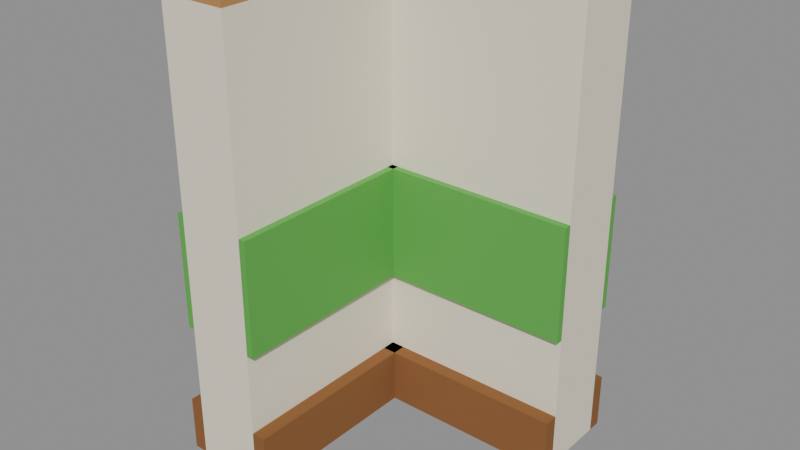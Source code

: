 # Source: partition-full-elbow.blend  (saved by Blender 5.2.45; exported with 4.5.12 LTS)
import bpy
from mathutils import Matrix  # noqa: F401  (used for matrix-valued properties, if any)

bpy.ops.wm.read_factory_settings(use_empty=True)
scene = bpy.context.scene
scene.name = 'Scene'

# ---- collections
col_col_lowpoly = bpy.data.collections.new('COL_LowPoly'); scene.collection.children.link(col_col_lowpoly)

# ---- images (referenced by path relative to the original .blend; pixels are not part of the script)
import os
ASSET_DIR = os.environ.get("B2B_ASSET_DIR", "")  # directory of the original .blend (textures are referenced by path, not embedded)
HERE = os.path.dirname(os.path.abspath(__file__))  # packed textures are extracted next to this script under _unpacked/

def load_image(name, relpath, width, height, colorspace="sRGB"):
    """Load a texture the original file referenced (path relative to the .blend, or extracted next to this script)."""
    p = next((c for c in (os.path.join(HERE, relpath), os.path.join(ASSET_DIR, relpath)) if relpath and os.path.exists(c)), "")
    if p:
        img = bpy.data.images.load(p, check_existing=True)
        img.name = name
    else:  # same state as the original file: an image datablock whose file is absent (Cycles renders it pink)
        img = bpy.data.images.new(name, width, height)
        img.source = "FILE"
        img.filepath = "//" + (relpath or name)
    img.colorspace_settings.name = colorspace
    return img
img_partition_full_elbow_basecolor = load_image('partition-full-elbow_BaseColor', '_unpacked/partition-full-elbow_BaseColor.6f0d2259.png', 128, 48, 'sRGB')
img_partition_full_elbow_maskmap = load_image('partition-full-elbow_MaskMap', '_unpacked/partition-full-elbow_MaskMap.441a8aff.png', 128, 48, 'Non-Color')

# ---- materials (node trees are filled in below, after node groups)
mat_m_partition_full_elbow = bpy.data.materials.new('M_partition-full-elbow')

# ---- material node trees
mat_m_partition_full_elbow.use_nodes = True; mat_m_partition_full_elbow.node_tree.nodes.clear()
_N = mat_m_partition_full_elbow.node_tree.nodes; _L = mat_m_partition_full_elbow.node_tree.links
n0 = _N.new('ShaderNodeBsdfPrincipled'); n0.name = 'Principled BSDF'; n0.location = (-200, 100)
n0.inputs[10].default_value = 0.005
n1 = _N.new('ShaderNodeOutputMaterial'); n1.name = 'Material Output'; n1.location = (200, 100)
n2 = _N.new('ShaderNodeTexImage'); n2.name = 'Image Texture'; n2.location = (0, 0)
n2.image = img_partition_full_elbow_basecolor
n2.interpolation = 'Closest'
n3 = _N.new('ShaderNodeTexImage'); n3.name = 'Image Texture.001'; n3.location = (0, 0)
n3.image = img_partition_full_elbow_maskmap
n3.interpolation = 'Closest'
n4 = _N.new('ShaderNodeSeparateColor'); n4.name = 'Separate Color'; n4.location = (0, 0)
n5 = _N.new('ShaderNodeMath'); n5.name = 'Math'; n5.location = (0, 0)
n5.operation = 'SUBTRACT'
n5.inputs[0].default_value = 1.0
_L.new(n0.outputs[0], n1.inputs[0])
_L.new(n2.outputs[0], n0.inputs[0])
_L.new(n3.outputs[0], n4.inputs[0])
_L.new(n4.outputs[0], n0.inputs[1])
_L.new(n3.outputs[1], n5.inputs[1])
_L.new(n5.outputs[0], n0.inputs[2])
n1.is_active_output = True

# ---- meshes
me_partition_full_elbow = bpy.data.meshes.new('partition-full-elbow')
me_partition_full_elbow.from_pydata([(-0.075, -0.075, 0.0), (0.075, -0.075, 0.0), (0.075, 0.075, 0.0), (-0.075, 0.075, 0.0), (-0.075, -0.075, 0.97), (0.075, -0.075, 0.97), (0.075, 0.075, 0.97), (-0.075, 0.075, 0.97), (-0.075, -0.075, 0.97), (0.075, -0.075, 0.97), (0.075, 0.075, 0.97), (-0.075, 0.075, 0.97), (-0.075, -0.075, 1.0), (0.075, -0.075, 1.0), (0.075, 0.075, 1.0), (-0.075, 0.075, 1.0), (0.075, -0.075, 0.0), (0.5, -0.075, 0.0), (0.5, 0.075, 0.0), (0.075, 0.075, 0.0), (0.075, -0.075, 0.97), (0.5, -0.075, 0.97), (0.5, 0.075, 0.97), (0.075, 0.075, 0.97), (0.075, -0.075, 0.97), (0.5, -0.075, 0.97), (0.5, 0.075, 0.97), (0.075, 0.075, 0.97), (0.075, -0.075, 1.0), (0.5, -0.075, 1.0), (0.5, 0.075, 1.0), (0.075, 0.075, 1.0), (0.075, 0.075, 0.0), (0.5, 0.075, 0.0), (0.5, 0.105, 0.0), (0.075, 0.105, 0.0), (0.075, 0.075, 0.12), (0.5, 0.075, 0.12), (0.5, 0.105, 0.12), (0.075, 0.105, 0.12), (0.075, -0.105, 0.0), (0.5, -0.105, 0.0), (0.5, -0.075, 0.0), (0.075, -0.075, 0.0), (0.075, -0.105, 0.12), (0.5, -0.105, 0.12), (0.5, -0.075, 0.12), (0.075, -0.075, 0.12), (0.075, 0.075, 0.3), (0.5, 0.075, 0.3), (0.5, 0.09, 0.3), (0.075, 0.09, 0.3), (0.075, 0.075, 0.55), (0.5, 0.075, 0.55), (0.5, 0.09, 0.55), (0.075, 0.09, 0.55), (0.075, -0.09, 0.3), (0.5, -0.09, 0.3), (0.5, -0.075, 0.3), (0.075, -0.075, 0.3), (0.075, -0.09, 0.55), (0.5, -0.09, 0.55), (0.5, -0.075, 0.55), (0.075, -0.075, 0.55), (-0.075, -0.5, 0.0), (0.075, -0.5, 0.0), (0.075, -0.075, 0.0), (-0.075, -0.075, 0.0), (-0.075, -0.5, 0.97), (0.075, -0.5, 0.97), (0.075, -0.075, 0.97), (-0.075, -0.075, 0.97), (-0.075, -0.5, 0.97), (0.075, -0.5, 0.97), (0.075, -0.075, 0.97), (-0.075, -0.075, 0.97), (-0.075, -0.5, 1.0), (0.075, -0.5, 1.0), (0.075, -0.075, 1.0), (-0.075, -0.075, 1.0), (0.075, -0.5, 0.0), (0.105, -0.5, 0.0), (0.105, -0.075, 0.0), (0.075, -0.075, 0.0), (0.075, -0.5, 0.12), (0.105, -0.5, 0.12), (0.105, -0.075, 0.12), (0.075, -0.075, 0.12), (-0.105, -0.5, 0.0), (-0.075, -0.5, 0.0), (-0.075, -0.075, 0.0), (-0.105, -0.075, 0.0), (-0.105, -0.5, 0.12), (-0.075, -0.5, 0.12), (-0.075, -0.075, 0.12), (-0.105, -0.075, 0.12), (0.075, -0.5, 0.3), (0.09, -0.5, 0.3), (0.09, -0.075, 0.3), (0.075, -0.075, 0.3), (0.075, -0.5, 0.55), (0.09, -0.5, 0.55), (0.09, -0.075, 0.55), (0.075, -0.075, 0.55), (-0.09, -0.5, 0.3), (-0.075, -0.5, 0.3), (-0.075, -0.075, 0.3), (-0.09, -0.075, 0.3), (-0.09, -0.5, 0.55), (-0.075, -0.5, 0.55), (-0.075, -0.075, 0.55), (-0.09, -0.075, 0.55), (-0.105, -0.105, 0.0), (-0.075, -0.105, 0.0), (-0.075, 0.105, 0.0), (-0.105, 0.105, 0.0), (-0.105, -0.105, 0.12), (-0.075, -0.105, 0.12), (-0.075, 0.105, 0.12), (-0.105, 0.105, 0.12), (-0.09, -0.09, 0.3), (-0.075, -0.09, 0.3), (-0.075, 0.09, 0.3), (-0.09, 0.09, 0.3), (-0.09, -0.09, 0.55), (-0.075, -0.09, 0.55), (-0.075, 0.09, 0.55), (-0.09, 0.09, 0.55), (-0.105, 0.075, 0.0), (0.105, 0.075, 0.0), (0.105, 0.105, 0.0), (-0.105, 0.105, 0.0), (-0.105, 0.075, 0.12), (0.105, 0.075, 0.12), (0.105, 0.105, 0.12), (-0.105, 0.105, 0.12), (-0.09, 0.075, 0.3), (0.09, 0.075, 0.3), (0.09, 0.09, 0.3), (-0.09, 0.09, 0.3), (-0.09, 0.075, 0.55), (0.09, 0.075, 0.55), (0.09, 0.09, 0.55), (-0.09, 0.09, 0.55)], [], [(0, 3, 2, 1), (4, 5, 6, 7), (0, 1, 5, 4), (1, 2, 6, 5), (2, 3, 7, 6), (3, 0, 4, 7), (8, 11, 10, 9), (12, 13, 14, 15), (8, 9, 13, 12), (9, 10, 14, 13), (10, 11, 15, 14), (11, 8, 12, 15), (16, 19, 18, 17), (20, 21, 22, 23), (16, 17, 21, 20), (17, 18, 22, 21), (18, 19, 23, 22), (19, 16, 20, 23), (24, 27, 26, 25), (28, 29, 30, 31), (24, 25, 29, 28), (25, 26, 30, 29), (26, 27, 31, 30), (27, 24, 28, 31), (32, 35, 34, 33), (36, 37, 38, 39), (32, 33, 37, 36), (33, 34, 38, 37), (34, 35, 39, 38), (35, 32, 36, 39), (40, 43, 42, 41), (44, 45, 46, 47), (40, 41, 45, 44), (41, 42, 46, 45), (42, 43, 47, 46), (43, 40, 44, 47), (48, 51, 50, 49), (52, 53, 54, 55), (48, 49, 53, 52), (49, 50, 54, 53), (50, 51, 55, 54), (51, 48, 52, 55), (56, 59, 58, 57), (60, 61, 62, 63), (56, 57, 61, 60), (57, 58, 62, 61), (58, 59, 63, 62), (59, 56, 60, 63), (64, 67, 66, 65), (68, 69, 70, 71), (64, 65, 69, 68), (65, 66, 70, 69), (66, 67, 71, 70), (67, 64, 68, 71), (72, 75, 74, 73), (76, 77, 78, 79), (72, 73, 77, 76), (73, 74, 78, 77), (74, 75, 79, 78), (75, 72, 76, 79), (80, 83, 82, 81), (84, 85, 86, 87), (80, 81, 85, 84), (81, 82, 86, 85), (82, 83, 87, 86), (83, 80, 84, 87), (88, 91, 90, 89), (92, 93, 94, 95), (88, 89, 93, 92), (89, 90, 94, 93), (90, 91, 95, 94), (91, 88, 92, 95), (96, 99, 98, 97), (100, 101, 102, 103), (96, 97, 101, 100), (97, 98, 102, 101), (98, 99, 103, 102), (99, 96, 100, 103), (104, 107, 106, 105), (108, 109, 110, 111), (104, 105, 109, 108), (105, 106, 110, 109), (106, 107, 111, 110), (107, 104, 108, 111), (112, 115, 114, 113), (116, 117, 118, 119), (112, 113, 117, 116), (113, 114, 118, 117), (114, 115, 119, 118), (115, 112, 116, 119), (120, 123, 122, 121), (124, 125, 126, 127), (120, 121, 125, 124), (121, 122, 126, 125), (122, 123, 127, 126), (123, 120, 124, 127), (128, 131, 130, 129), (132, 133, 134, 135), (128, 129, 133, 132), (129, 130, 134, 133), (130, 131, 135, 134), (131, 128, 132, 135), (136, 139, 138, 137), (140, 141, 142, 143), (136, 137, 141, 140), (137, 138, 142, 141), (138, 139, 143, 142), (139, 136, 140, 143)])
_uv = me_partition_full_elbow.uv_layers.new(name='UVMap')
_uv.uv.foreach_set('vector', [0.6875, 0.1667, 0.6875, 0.1667, 0.6875, 0.1667, 0.6875, 0.1667, 0.6875, 0.1667, 0.6875, 0.1667, 0.6875, 0.1667, 0.6875, 0.1667, 0.6875, 0.1667, 0.6875, 0.1667, 0.6875, 0.1667, 0.6875, 0.1667, 0.6875, 0.1667, 0.6875, 0.1667, 0.6875, 0.1667, 0.6875, 0.1667, 0.6875, 0.1667, 0.6875, 0.1667, 0.6875, 0.1667, 0.6875, 0.1667, 0.6875, 0.1667, 0.6875, 0.1667, 0.6875, 0.1667, 0.6875, 0.1667, 0.6875, 0.5, 0.6875, 0.5, 0.6875, 0.5, 0.6875, 0.5, 0.6875, 0.5, 0.6875, 0.5, 0.6875, 0.5, 0.6875, 0.5, 0.6875, 0.5, 0.6875, 0.5, 0.6875, 0.5, 0.6875, 0.5, 0.6875, 0.5, 0.6875, 0.5, 0.6875, 0.5, 0.6875, 0.5, 0.6875, 0.5, 0.6875, 0.5, 0.6875, 0.5, 0.6875, 0.5, 0.6875, 0.5, 0.6875, 0.5, 0.6875, 0.5, 0.6875, 0.5, 0.6875, 0.1667, 0.6875, 0.1667, 0.6875, 0.1667, 0.6875, 0.1667, 0.6875, 0.1667, 0.6875, 0.1667, 0.6875, 0.1667, 0.6875, 0.1667, 0.6875, 0.1667, 0.6875, 0.1667, 0.6875, 0.1667, 0.6875, 0.1667, 0.6875, 0.1667, 0.6875, 0.1667, 0.6875, 0.1667, 0.6875, 0.1667, 0.6875, 0.1667, 0.6875, 0.1667, 0.6875, 0.1667, 0.6875, 0.1667, 0.6875, 0.1667, 0.6875, 0.1667, 0.6875, 0.1667, 0.6875, 0.1667, 0.6875, 0.5, 0.6875, 0.5, 0.6875, 0.5, 0.6875, 0.5, 0.6875, 0.5, 0.6875, 0.5, 0.6875, 0.5, 0.6875, 0.5, 0.6875, 0.5, 0.6875, 0.5, 0.6875, 0.5, 0.6875, 0.5, 0.6875, 0.5, 0.6875, 0.5, 0.6875, 0.5, 0.6875, 0.5, 0.6875, 0.5, 0.6875, 0.5, 0.6875, 0.5, 0.6875, 0.5, 0.6875, 0.5, 0.6875, 0.5, 0.6875, 0.5, 0.6875, 0.5, 0.8125, 0.5, 0.8125, 0.5, 0.8125, 0.5, 0.8125, 0.5, 0.8125, 0.5, 0.8125, 0.5, 0.8125, 0.5, 0.8125, 0.5, 0.8125, 0.5, 0.8125, 0.5, 0.8125, 0.5, 0.8125, 0.5, 0.8125, 0.5, 0.8125, 0.5, 0.8125, 0.5, 0.8125, 0.5, 0.8125, 0.5, 0.8125, 0.5, 0.8125, 0.5, 0.8125, 0.5, 0.8125, 0.5, 0.8125, 0.5, 0.8125, 0.5, 0.8125, 0.5, 0.8125, 0.5, 0.8125, 0.5, 0.8125, 0.5, 0.8125, 0.5, 0.8125, 0.5, 0.8125, 0.5, 0.8125, 0.5, 0.8125, 0.5, 0.8125, 0.5, 0.8125, 0.5, 0.8125, 0.5, 0.8125, 0.5, 0.8125, 0.5, 0.8125, 0.5, 0.8125, 0.5, 0.8125, 0.5, 0.8125, 0.5, 0.8125, 0.5, 0.8125, 0.5, 0.8125, 0.5, 0.8125, 0.5, 0.8125, 0.5, 0.8125, 0.5, 0.8125, 0.5, 0.9375, 0.8333, 0.9375, 0.8333, 0.9375, 0.8333, 0.9375, 0.8333, 0.9375, 0.8333, 0.9375, 0.8333, 0.9375, 0.8333, 0.9375, 0.8333, 0.9375, 0.8333, 0.9375, 0.8333, 0.9375, 0.8333, 0.9375, 0.8333, 0.9375, 0.8333, 0.9375, 0.8333, 0.9375, 0.8333, 0.9375, 0.8333, 0.9375, 0.8333, 0.9375, 0.8333, 0.9375, 0.8333, 0.9375, 0.8333, 0.9375, 0.8333, 0.9375, 0.8333, 0.9375, 0.8333, 0.9375, 0.8333, 0.9375, 0.8333, 0.9375, 0.8333, 0.9375, 0.8333, 0.9375, 0.8333, 0.9375, 0.8333, 0.9375, 0.8333, 0.9375, 0.8333, 0.9375, 0.8333, 0.9375, 0.8333, 0.9375, 0.8333, 0.9375, 0.8333, 0.9375, 0.8333, 0.9375, 0.8333, 0.9375, 0.8333, 0.9375, 0.8333, 0.9375, 0.8333, 0.9375, 0.8333, 0.9375, 0.8333, 0.9375, 0.8333, 0.9375, 0.8333, 0.9375, 0.8333, 0.9375, 0.8333, 0.9375, 0.8333, 0.9375, 0.8333, 0.6875, 0.1667, 0.6875, 0.1667, 0.6875, 0.1667, 0.6875, 0.1667, 0.6875, 0.1667, 0.6875, 0.1667, 0.6875, 0.1667, 0.6875, 0.1667, 0.6875, 0.1667, 0.6875, 0.1667, 0.6875, 0.1667, 0.6875, 0.1667, 0.6875, 0.1667, 0.6875, 0.1667, 0.6875, 0.1667, 0.6875, 0.1667, 0.6875, 0.1667, 0.6875, 0.1667, 0.6875, 0.1667, 0.6875, 0.1667, 0.6875, 0.1667, 0.6875, 0.1667, 0.6875, 0.1667, 0.6875, 0.1667, 0.6875, 0.5, 0.6875, 0.5, 0.6875, 0.5, 0.6875, 0.5, 0.6875, 0.5, 0.6875, 0.5, 0.6875, 0.5, 0.6875, 0.5, 0.6875, 0.5, 0.6875, 0.5, 0.6875, 0.5, 0.6875, 0.5, 0.6875, 0.5, 0.6875, 0.5, 0.6875, 0.5, 0.6875, 0.5, 0.6875, 0.5, 0.6875, 0.5, 0.6875, 0.5, 0.6875, 0.5, 0.6875, 0.5, 0.6875, 0.5, 0.6875, 0.5, 0.6875, 0.5, 0.8125, 0.5, 0.8125, 0.5, 0.8125, 0.5, 0.8125, 0.5, 0.8125, 0.5, 0.8125, 0.5, 0.8125, 0.5, 0.8125, 0.5, 0.8125, 0.5, 0.8125, 0.5, 0.8125, 0.5, 0.8125, 0.5, 0.8125, 0.5, 0.8125, 0.5, 0.8125, 0.5, 0.8125, 0.5, 0.8125, 0.5, 0.8125, 0.5, 0.8125, 0.5, 0.8125, 0.5, 0.8125, 0.5, 0.8125, 0.5, 0.8125, 0.5, 0.8125, 0.5, 0.8125, 0.5, 0.8125, 0.5, 0.8125, 0.5, 0.8125, 0.5, 0.8125, 0.5, 0.8125, 0.5, 0.8125, 0.5, 0.8125, 0.5, 0.8125, 0.5, 0.8125, 0.5, 0.8125, 0.5, 0.8125, 0.5, 0.8125, 0.5, 0.8125, 0.5, 0.8125, 0.5, 0.8125, 0.5, 0.8125, 0.5, 0.8125, 0.5, 0.8125, 0.5, 0.8125, 0.5, 0.8125, 0.5, 0.8125, 0.5, 0.8125, 0.5, 0.8125, 0.5, 0.9375, 0.8333, 0.9375, 0.8333, 0.9375, 0.8333, 0.9375, 0.8333, 0.9375, 0.8333, 0.9375, 0.8333, 0.9375, 0.8333, 0.9375, 0.8333, 0.9375, 0.8333, 0.9375, 0.8333, 0.9375, 0.8333, 0.9375, 0.8333, 0.9375, 0.8333, 0.9375, 0.8333, 0.9375, 0.8333, 0.9375, 0.8333, 0.9375, 0.8333, 0.9375, 0.8333, 0.9375, 0.8333, 0.9375, 0.8333, 0.9375, 0.8333, 0.9375, 0.8333, 0.9375, 0.8333, 0.9375, 0.8333, 0.9375, 0.8333, 0.9375, 0.8333, 0.9375, 0.8333, 0.9375, 0.8333, 0.9375, 0.8333, 0.9375, 0.8333, 0.9375, 0.8333, 0.9375, 0.8333, 0.9375, 0.8333, 0.9375, 0.8333, 0.9375, 0.8333, 0.9375, 0.8333, 0.9375, 0.8333, 0.9375, 0.8333, 0.9375, 0.8333, 0.9375, 0.8333, 0.9375, 0.8333, 0.9375, 0.8333, 0.9375, 0.8333, 0.9375, 0.8333, 0.9375, 0.8333, 0.9375, 0.8333, 0.9375, 0.8333, 0.9375, 0.8333, 0.8125, 0.5, 0.8125, 0.5, 0.8125, 0.5, 0.8125, 0.5, 0.8125, 0.5, 0.8125, 0.5, 0.8125, 0.5, 0.8125, 0.5, 0.8125, 0.5, 0.8125, 0.5, 0.8125, 0.5, 0.8125, 0.5, 0.8125, 0.5, 0.8125, 0.5, 0.8125, 0.5, 0.8125, 0.5, 0.8125, 0.5, 0.8125, 0.5, 0.8125, 0.5, 0.8125, 0.5, 0.8125, 0.5, 0.8125, 0.5, 0.8125, 0.5, 0.8125, 0.5, 0.9375, 0.8333, 0.9375, 0.8333, 0.9375, 0.8333, 0.9375, 0.8333, 0.9375, 0.8333, 0.9375, 0.8333, 0.9375, 0.8333, 0.9375, 0.8333, 0.9375, 0.8333, 0.9375, 0.8333, 0.9375, 0.8333, 0.9375, 0.8333, 0.9375, 0.8333, 0.9375, 0.8333, 0.9375, 0.8333, 0.9375, 0.8333, 0.9375, 0.8333, 0.9375, 0.8333, 0.9375, 0.8333, 0.9375, 0.8333, 0.9375, 0.8333, 0.9375, 0.8333, 0.9375, 0.8333, 0.9375, 0.8333, 0.8125, 0.5, 0.8125, 0.5, 0.8125, 0.5, 0.8125, 0.5, 0.8125, 0.5, 0.8125, 0.5, 0.8125, 0.5, 0.8125, 0.5, 0.8125, 0.5, 0.8125, 0.5, 0.8125, 0.5, 0.8125, 0.5, 0.8125, 0.5, 0.8125, 0.5, 0.8125, 0.5, 0.8125, 0.5, 0.8125, 0.5, 0.8125, 0.5, 0.8125, 0.5, 0.8125, 0.5, 0.8125, 0.5, 0.8125, 0.5, 0.8125, 0.5, 0.8125, 0.5, 0.9375, 0.8333, 0.9375, 0.8333, 0.9375, 0.8333, 0.9375, 0.8333, 0.9375, 0.8333, 0.9375, 0.8333, 0.9375, 0.8333, 0.9375, 0.8333, 0.9375, 0.8333, 0.9375, 0.8333, 0.9375, 0.8333, 0.9375, 0.8333, 0.9375, 0.8333, 0.9375, 0.8333, 0.9375, 0.8333, 0.9375, 0.8333, 0.9375, 0.8333, 0.9375, 0.8333, 0.9375, 0.8333, 0.9375, 0.8333, 0.9375, 0.8333, 0.9375, 0.8333, 0.9375, 0.8333, 0.9375, 0.8333])
me_partition_full_elbow.materials.append(mat_m_partition_full_elbow)
me_partition_full_elbow.update()

# ---- objects
ob_partition_full_elbow = bpy.data.objects.new('partition-full-elbow', me_partition_full_elbow)

# ---- transforms, parenting, visibility, modifiers, constraints
ob_partition_full_elbow.location = (0.0, 0.0, 0.0)

# ---- collection membership
col_col_lowpoly.objects.link(ob_partition_full_elbow)

# ---- scene / render settings (as saved in the file)
scene.frame_start = 1; scene.frame_end = 250; scene.frame_set(1)
scene.render.engine = 'BLENDER_EEVEE_NEXT'
scene.render.bake_bias = 0.0
scene.render.bake_samples = 0
scene.render.compositor_device = 'GPU'
scene.eevee.use_volume_custom_range = False
scene.eevee.fast_gi_thickness_near = 0.1
scene.eevee.fast_gi_thickness_far = 0.0
scene.eevee.ray_tracing_options.screen_trace_thickness = 0.1
bpy.context.view_layer.update()

# ---- added for rendering (the .blend has no active camera and no usable light): camera, sun + grey world if the file has none
cam_auto = bpy.data.cameras.new('AutoCamera')
cam_auto.lens = 50.0
cam_auto.sensor_width = 36.0
cam_auto.clip_end = 1000.0
ob_auto_camera = bpy.data.objects.new('AutoCamera', cam_auto)
scene.collection.objects.link(ob_auto_camera)
ob_auto_camera.location = (1.41516, -1.6587, 1.47413)
ob_auto_camera.rotation_euler = (1.09748, -7.21219e-08, 0.694738)
scene.camera = ob_auto_camera
light_auto_sun = bpy.data.lights.new('AutoSun', 'SUN')
light_auto_sun.energy = 3.0
light_auto_sun.angle = 0.0523599
ob_auto_sun = bpy.data.objects.new('AutoSun', light_auto_sun)
scene.collection.objects.link(ob_auto_sun)
ob_auto_sun.rotation_euler = (0.872665, 0.174533, 0.523599)
if scene.world is None:
    world_auto = bpy.data.worlds.new('AutoWorld')
    world_auto.color = (0.3, 0.3, 0.3)
    scene.world = world_auto
bpy.context.view_layer.update()
